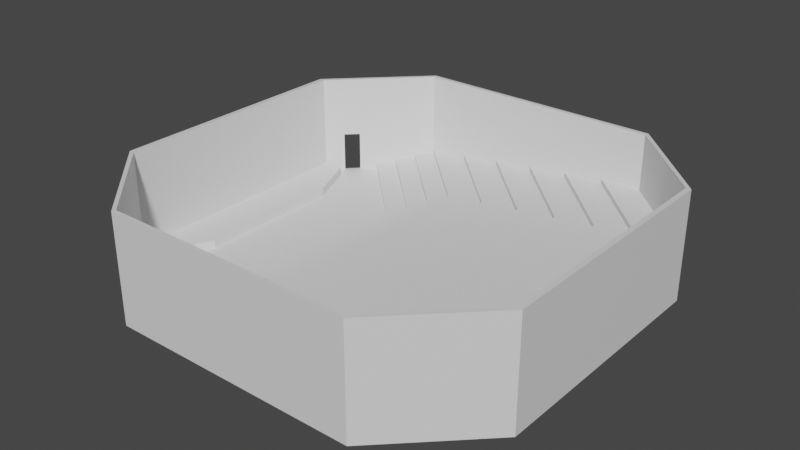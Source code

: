 # Source: lt.blend  (saved by Blender 3.5.10; exported with 4.5.12 LTS)
import bpy
from mathutils import Matrix  # noqa: F401  (used for matrix-valued properties, if any)

bpy.ops.wm.read_factory_settings(use_empty=True)
scene = bpy.context.scene
scene.name = 'Scene'

# ---- collections
col_collection = bpy.data.collections.new('Collection'); scene.collection.children.link(col_collection)

# ---- materials (node trees are filled in below, after node groups)
mat_material = bpy.data.materials.new('Material')
mat_material.alpha_threshold = 0.0
mat_material.use_transparent_shadow = False
mat_material.roughness = 0.5
mat_material.line_color = (0.0, 0.0, 0.0, 1.0)

# ---- material node trees
mat_material.use_nodes = True; mat_material.node_tree.nodes.clear()
_N = mat_material.node_tree.nodes; _L = mat_material.node_tree.links
n0 = _N.new('ShaderNodeOutputMaterial'); n0.name = 'Material Output'; n0.location = (300, 300)
n1 = _N.new('ShaderNodeBsdfPrincipled'); n1.name = 'Principled BSDF'; n1.location = (10, 300)
n1.distribution = 'GGX'
n1.subsurface_method = 'RANDOM_WALK_SKIN'
n1.inputs[3].default_value = 1.45
n1.inputs[27].default_value = (0.0, 0.0, 0.0, 1.0)
n1.inputs[28].default_value = 1.0
_L.new(n1.outputs[0], n0.inputs[0])
n0.is_active_output = True

# ---- world
world_world = bpy.data.worlds.new('World'); scene.world = world_world
world_world.use_nodes = True; world_world.node_tree.nodes.clear()
_N = world_world.node_tree.nodes; _L = world_world.node_tree.links
n0 = _N.new('ShaderNodeOutputWorld'); n0.name = 'World Output'; n0.location = (300, 300)
n1 = _N.new('ShaderNodeBackground'); n1.name = 'Background'; n1.location = (10, 300)
n1.inputs[0].default_value = (0.05088, 0.05088, 0.05088, 1.0)
_L.new(n1.outputs[0], n0.inputs[0])
n0.is_active_output = True
world_world.color = (0.05088, 0.05088, 0.05088)
world_world.use_sun_shadow = False
world_world.sun_shadow_jitter_overblur = 0.0

# ---- meshes
me_cube = bpy.data.meshes.new('Cube')
me_cube.from_pydata([(1.0, 1.0, -1.0), (1.0, -1.0, -1.0), (-1.0, 1.66, -1.0), (-1.0, -1.66, -1.0), (-7.0, 1.66, -1.0), (-7.0, -1.66, -1.0), (-9.0, 0.996, -1.0), (-9.0, -0.996, -1.0), (1.122, 1.001, -1.0), (-0.9683, 1.691, -1.0), (-0.9683, -1.691, -1.0), (1.122, -1.001, -1.0), (-7.032, -1.691, -1.0), (-7.032, 1.691, -1.0), (-9.122, 0.9975, -1.0), (-9.122, -0.9975, -1.0), (-1.0, 1.66, 1.0), (-1.0, -1.66, 1.0), (1.0, 1.0, 1.0), (-7.032, 1.691, 1.0), (-7.0, 1.66, 1.0), (-9.0, 0.996, 1.0), (-9.122, 0.9975, 1.0), (1.0, -1.0, 1.0), (-7.0, -1.66, 1.0), (-7.032, -1.691, 1.0), (-0.9683, -1.691, 1.0), (-9.0, -0.996, 1.0), (1.122, 1.001, 1.0), (-0.9683, 1.691, 1.0), (1.122, -1.001, 1.0), (-9.122, -0.9975, 1.0), (1.0, 1.0, 51.0), (-1.0, 1.66, 51.0), (-7.032, 1.691, 51.0), (-7.0, 1.66, 51.0), (-9.0, 0.996, 51.0), (-9.122, 0.9975, 51.0), (-1.0, -1.66, 51.0), (1.0, -1.0, 51.0), (-7.032, -1.691, 51.0), (-7.0, -1.66, 51.0), (-0.9683, -1.691, 51.0), (-9.0, -0.996, 51.0), (1.122, 1.001, 51.0), (-0.9683, 1.691, 51.0), (1.122, -1.001, 51.0), (-9.122, -0.9975, 51.0), (-9.0, -0.996, 21.0), (-1.0, 1.66, 21.0), (-7.0, 1.66, 21.0), (-7.0, -1.66, 21.0), (-1.0, -1.66, 21.0), (-9.0, 0.996, 21.0), (1.0, -1.0, 21.0), (1.0, 1.0, 21.0), (-9.0, -0.996, 23.5), (-7.0, 1.66, 23.5), (-1.0, -1.66, 23.5), (1.0, -1.0, 23.5), (1.0, 1.0, 23.5), (-1.0, 1.66, 23.5), (-7.0, -1.66, 23.5), (-9.0, 0.996, 23.5), (-2.0, 1.66, 23.5), (-2.0, 1.66, 21.0), (0.0, 1.0, 21.0), (0.0, -1.0, 21.0), (-2.0, -1.66, 21.0), (-2.0, -1.66, 23.5), (0.0, -1.0, 23.5), (0.0, 1.0, 23.5), (-1.0, 1.66, 18.5), (1.0, 1.0, 18.5), (1.0, -1.0, 18.5), (-1.0, -1.66, 18.5), (-2.0, -1.66, 18.5), (-2.0, 1.66, 18.5), (-3.0, 1.66, 21.0), (-1.0, 1.0, 21.0), (-1.0, -1.0, 21.0), (-3.0, -1.66, 21.0), (-3.0, 1.66, 18.5), (-1.0, 1.0, 18.5), (-1.0, -1.0, 18.5), (-3.0, -1.66, 18.5), (-1.0, 1.66, 16.0), (1.0, 1.0, 16.0), (1.0, -1.0, 16.0), (-1.0, -1.66, 16.0), (-2.0, -1.66, 16.0), (-2.0, 1.66, 16.0), (-3.0, 1.66, 16.0), (-3.0, -1.66, 16.0), (-4.0, -1.66, 16.0), (-4.0, -1.66, 18.5), (-2.0, 1.0, 18.5), (-2.0, 1.0, 16.0), (-4.0, 1.66, 18.5), (-2.0, -1.0, 18.5), (-4.0, 1.66, 16.0), (-2.0, -1.0, 16.0), (-1.0, 1.66, 13.5), (1.0, 1.0, 13.5), (1.0, -1.0, 13.5), (-1.0, -1.66, 13.5), (-2.0, -1.66, 13.5), (-2.0, 1.66, 13.5), (-3.0, 1.66, 13.5), (-3.0, -1.66, 13.5), (-4.0, 1.66, 13.5), (-4.0, -1.66, 13.5), (-3.0, 1.0, 13.5), (-3.0, 1.0, 16.0), (-3.0, -1.0, 13.5), (-3.0, -1.0, 16.0), (-5.0, -1.66, 16.0), (-5.0, -1.66, 13.5), (-5.0, 1.66, 16.0), (-5.0, 1.66, 13.5), (-4.0, 1.66, 11.0), (-5.0, 1.66, 11.0), (-1.0, 1.66, 11.0), (1.0, 1.0, 11.0), (1.0, -1.0, 11.0), (-1.0, -1.66, 11.0), (-2.0, -1.66, 11.0), (-2.0, 1.66, 11.0), (-3.0, 1.66, 11.0), (-3.0, -1.66, 11.0), (-4.0, -1.66, 11.0), (-5.0, -1.66, 11.0), (-4.0, -1.0, 11.0), (-4.0, -1.0, 13.5), (-6.0, -1.66, 13.5), (-6.0, -1.66, 11.0), (-6.0, 1.66, 11.0), (-6.0, 1.66, 13.5), (-4.0, 1.0, 13.5), (-4.0, 1.0, 11.0), (-4.0, 1.66, 8.5), (-5.0, 1.66, 8.5), (-1.0, 1.66, 8.5), (1.0, 1.0, 8.5), (1.0, -1.0, 8.5), (-1.0, -1.66, 8.5), (-2.0, -1.66, 8.5), (-2.0, 1.66, 8.5), (-3.0, 1.66, 8.5), (-3.0, -1.66, 8.5), (-4.0, -1.66, 8.5), (-5.0, -1.66, 8.5), (-6.0, 1.66, 8.5), (-6.0, -1.66, 8.5), (-7.0, 1.66, 11.0), (-7.0, 1.66, 8.5), (-5.0, 1.0, 8.5), (-5.0, 1.0, 11.0), (-5.0, -1.0, 8.5), (-5.0, -1.0, 11.0), (-7.0, -1.66, 11.0), (-7.0, -1.66, 8.5), (-4.0, 1.66, 6.0), (-5.0, 1.66, 6.0), (-1.0, 1.66, 6.0), (1.0, 1.0, 6.0), (1.0, -1.0, 6.0), (-1.0, -1.66, 6.0), (-2.0, -1.66, 6.0), (-2.0, 1.66, 6.0), (-3.0, 1.66, 6.0), (-3.0, -1.66, 6.0), (-4.0, -1.66, 6.0), (-5.0, -1.66, 6.0), (-6.0, 1.66, 6.0), (-6.0, -1.66, 6.0), (-7.0, 1.66, 6.0), (-5.0, 1.0, 6.0), (-5.0, -1.0, 6.0), (-7.0, -1.66, 6.0), (-7.352, 1.542, 8.5), (-7.352, 1.542, 6.0), (-5.352, 0.8816, 8.5), (-5.352, 0.8816, 6.0), (-7.352, -1.542, 6.0), (-7.352, -1.542, 8.5), (-5.352, -0.8816, 8.5), (-5.352, -0.8816, 6.0), (-5.342, 0.9062, 7.682), (-4.0, 1.66, 3.5), (-5.0, 1.66, 3.5), (-1.0, 1.66, 3.5), (1.0, 1.0, 3.5), (1.0, -1.0, 3.5), (-1.0, -1.66, 3.5), (-2.0, -1.66, 3.5), (-2.0, 1.66, 3.5), (-3.0, 1.66, 3.5), (-3.0, -1.66, 3.5), (-4.0, -1.66, 3.5), (-5.0, -1.66, 3.5), (-6.0, 1.66, 3.5), (-6.0, -1.66, 3.5), (-7.0, 1.66, 3.5), (-7.0, -1.66, 3.5), (-7.352, 1.542, 3.5), (-5.352, 0.8816, 3.5), (-5.352, -0.8816, 3.5), (-7.352, -1.542, 3.5), (-5.704, 0.7631, 3.5), (-5.704, 0.7631, 6.0), (-7.704, 1.423, 6.0), (-7.704, 1.423, 3.5), (-7.704, -1.423, 6.0), (-7.704, -1.423, 3.5), (-5.704, -0.7631, 6.0), (-5.704, -0.7631, 3.5), (-3.0, -1.0, 1.094), (-4.0, 1.0, 1.094), (-3.0, 1.0, 1.094), (-4.0, -1.0, 1.094), (-2.0, 1.0, 1.094), (-4.0, 1.66, 1.094), (-5.0, 1.66, 1.094), (-2.0, -1.0, 1.094), (-1.0, -1.0, 1.094), (-1.0, 1.66, 1.094), (1.0, 1.0, 1.094), (1.0, -1.0, 1.094), (-1.0, -1.66, 1.094), (-2.0, -1.66, 1.094), (0.0, -1.0, 1.094), (-2.0, 1.66, 1.094), (0.0, 1.0, 1.094), (-3.0, 1.66, 1.094), (-1.0, 1.0, 1.094), (-3.0, -1.66, 1.094), (-4.0, -1.66, 1.094), (-5.0, -1.66, 1.094), (-6.0, 1.66, 1.094), (-6.0, -1.66, 1.094), (-7.0, 1.66, 1.094), (-5.0, 1.0, 1.094), (-5.0, -1.0, 1.094), (-7.0, -1.66, 1.094), (-7.352, 1.542, 1.094), (-5.352, 0.8816, 1.094), (-5.352, -0.8816, 1.094), (-7.352, -1.542, 1.094), (-7.704, 1.423, 1.094), (-5.704, 0.7631, 1.094), (-5.704, -0.7631, 1.094), (-7.704, -1.423, 1.094), (-8.055, 1.305, 1.094), (-8.055, 1.305, 3.5), (-6.055, 0.6447, 1.094), (-6.055, 0.6447, 3.5), (-8.055, -1.305, 3.5), (-8.055, -1.305, 1.094), (-6.055, -0.6447, 3.5), (-6.055, -0.6447, 1.094), (-9.0, 0.996, 5.37), (-9.0, -0.996, 5.37), (-8.5, 0.996, 1.0), (-8.5, -0.996, 1.0), (-8.5, 0.996, 5.37), (-8.5, -0.996, 5.37), (-8.0, 0.5976, 1.0), (-8.0, -0.5976, 1.0), (-8.0, 0.5976, 5.37), (-8.0, -0.5976, 5.37)], [(183, 188)], [(1, 0, 8, 11), (2, 3, 5, 4), (2, 0, 1, 3), (2, 4, 13, 9), (4, 6, 14, 13), (5, 3, 10, 12), (4, 5, 7, 6), (0, 2, 9, 8), (7, 5, 12, 15), (6, 7, 15, 14), (3, 1, 11, 10), (59, 39, 32, 60), (16, 20, 24, 17), (16, 17, 23, 18), (26, 42, 40, 25), (58, 38, 39, 59), (63, 36, 43, 56), (20, 21, 27, 24), (28, 44, 46, 30), (61, 33, 35, 57), (30, 46, 42, 26), (62, 41, 38, 58), (13, 19, 29, 9), (8, 28, 30, 11), (9, 29, 28, 8), (12, 25, 31, 15), (15, 31, 22, 14), (10, 26, 25, 12), (11, 30, 26, 10), (14, 22, 19, 13), (39, 46, 44, 32), (33, 45, 34, 35), (35, 34, 37, 36), (41, 40, 42, 38), (32, 44, 45, 33), (43, 47, 40, 41), (36, 37, 47, 43), (38, 42, 46, 39), (19, 34, 45, 29), (31, 47, 37, 22), (57, 35, 36, 63), (22, 37, 34, 19), (56, 43, 41, 62), (25, 40, 47, 31), (60, 32, 33, 61), (29, 45, 44, 28), (18, 55, 49, 16), (27, 48, 51, 24), (20, 50, 53, 21), (24, 51, 52, 17), (16, 49, 50, 20), (21, 53, 48, 27), (17, 52, 54, 23), (23, 54, 55, 18), (59, 70, 69, 58), (48, 56, 62, 51), (50, 57, 63, 53), (51, 62, 58, 52), (49, 61, 57, 50), (53, 63, 56, 48), (49, 65, 64, 61), (65, 78, 79, 66), (66, 71, 64, 65), (68, 69, 70, 67), (67, 70, 71, 66), (84, 99, 95, 85), (54, 74, 73, 55), (61, 64, 71, 60), (60, 71, 70, 59), (58, 69, 68, 52), (76, 90, 89, 75), (85, 93, 90, 76), (74, 88, 87, 73), (52, 75, 74, 54), (66, 79, 80, 67), (49, 72, 77, 65), (55, 73, 72, 49), (68, 76, 75, 52), (78, 82, 83, 79), (79, 83, 84, 80), (80, 84, 85, 81), (91, 107, 108, 92), (68, 81, 85, 76), (77, 82, 78, 65), (67, 80, 81, 68), (77, 91, 92, 82), (86, 102, 107, 91), (89, 105, 104, 88), (110, 119, 118, 100), (87, 103, 102, 86), (94, 111, 109, 93), (94, 116, 117, 111), (73, 87, 86, 72), (90, 106, 105, 89), (75, 89, 88, 74), (72, 86, 91, 77), (99, 101, 94, 95), (98, 100, 97, 96), (96, 97, 101, 99), (92, 100, 98, 82), (92, 108, 110, 100), (83, 96, 99, 84), (82, 98, 96, 83), (85, 95, 94, 93), (110, 120, 121, 119), (112, 138, 133, 114), (104, 124, 123, 103), (120, 140, 141, 121), (109, 129, 126, 106), (105, 125, 124, 104), (102, 122, 127, 107), (152, 155, 154, 136), (107, 127, 128, 108), (88, 104, 103, 87), (103, 123, 122, 102), (93, 109, 106, 90), (113, 112, 114, 115), (115, 114, 117, 116), (118, 119, 112, 113), (101, 115, 116, 94), (111, 130, 129, 109), (97, 113, 115, 101), (100, 118, 113, 97), (108, 128, 120, 110), (135, 153, 151, 131), (131, 151, 150, 130), (126, 146, 145, 125), (124, 144, 143, 123), (129, 149, 146, 126), (125, 145, 144, 124), (121, 141, 152, 136), (122, 142, 147, 127), (127, 147, 148, 128), (123, 143, 142, 122), (161, 185, 184, 179), (130, 150, 149, 129), (106, 126, 125, 105), (117, 131, 130, 111), (138, 139, 132, 133), (133, 132, 135, 134), (137, 136, 139, 138), (119, 137, 138, 112), (117, 134, 135, 131), (139, 157, 159, 132), (121, 136, 137, 119), (114, 133, 134, 117), (151, 173, 172, 150), (146, 168, 167, 145), (156, 177, 183, 182), (161, 179, 175, 153), (153, 175, 173, 151), (144, 166, 165, 143), (152, 174, 176, 155), (141, 163, 174, 152), (149, 171, 168, 146), (145, 167, 166, 144), (142, 164, 169, 147), (147, 169, 170, 148), (143, 165, 164, 142), (150, 172, 171, 149), (148, 170, 162, 140), (128, 148, 140, 120), (154, 155, 156, 157), (157, 156, 158, 159), (159, 158, 161, 160), (136, 154, 157, 139), (140, 162, 163, 141), (135, 160, 161, 153), (132, 159, 160, 135), (163, 190, 201, 174), (171, 198, 195, 168), (167, 194, 193, 166), (174, 201, 203, 176), (164, 191, 196, 169), (169, 196, 197, 170), (184, 208, 204, 179), (165, 192, 191, 164), (172, 199, 198, 171), (170, 197, 189, 162), (205, 212, 211, 181), (162, 189, 190, 163), (243, 247, 246, 242), (173, 200, 199, 172), (168, 195, 194, 167), (175, 202, 200, 173), (166, 193, 192, 165), (180, 181, 183, 182), (179, 204, 202, 175), (176, 181, 180, 155), (155, 180, 182, 156), (186, 187, 184, 185), (158, 186, 185, 161), (178, 158, 186, 187), (176, 203, 205, 181), (182, 183, 187, 186), (156, 182, 186, 158), (193, 228, 227, 192), (204, 244, 240, 202), (190, 223, 239, 201), (198, 236, 230, 195), (194, 229, 228, 193), (201, 239, 241, 203), (214, 252, 248, 208), (191, 226, 232, 196), (196, 232, 234, 197), (205, 245, 249, 212), (192, 227, 226, 191), (199, 237, 236, 198), (208, 248, 244, 204), (197, 234, 222, 189), (252, 258, 260, 251), (212, 254, 256, 209), (189, 222, 223, 190), (203, 241, 245, 205), (200, 238, 237, 199), (211, 212, 209, 210), (195, 230, 229, 194), (183, 210, 209, 206), (181, 211, 210, 183), (215, 216, 214, 213), (184, 213, 214, 208), (207, 216, 215, 187), (187, 215, 213, 184), (210, 209, 216, 215), (248, 252, 251, 247), (183, 210, 215, 187), (202, 240, 238, 200), (220, 243, 242, 218), (219, 218, 239, 223), (217, 220, 218, 219), (235, 221, 222, 234), (231, 225, 235, 233), (229, 230, 231, 228), (227, 233, 232, 226), (228, 231, 233, 227), (233, 235, 234, 232), (230, 236, 225, 231), (225, 224, 221, 235), (236, 237, 224, 225), (221, 219, 223, 222), (237, 238, 217, 224), (224, 217, 219, 221), (238, 240, 220, 217), (218, 242, 241, 239), (240, 244, 243, 220), (242, 246, 245, 241), (244, 248, 247, 243), (246, 250, 249, 245), (247, 251, 250, 246), (254, 253, 255, 256), (249, 253, 254, 212), (250, 255, 253, 249), (209, 250, 255, 256), (259, 260, 258, 257), (214, 257, 258, 252), (251, 216, 259, 260), (216, 259, 257, 214), (256, 255, 260, 259), (251, 260, 255, 250), (209, 256, 259, 216), (262, 27, 264, 266), (263, 265, 269, 267), (27, 21, 263, 264), (21, 261, 265, 263), (261, 262, 266, 265), (268, 267, 269, 270), (265, 266, 270, 269), (266, 264, 268, 270), (264, 263, 267, 268)])
_uv = me_cube.uv_layers.new(name='UVMap')
_uv.uv.foreach_set('vector', [0.375, 0.75, 0.375, 0.5, 0.375, 0.5, 0.375, 0.75, 0.125, 0.5, 0.125, 0.75, 0.125, 0.75, 0.125, 0.5, 0.125, 0.5, 0.375, 0.5, 0.375, 0.75, 0.125, 0.75, 0.125, 0.5, 0.125, 0.5, 0.125, 0.5, 0.125, 0.5, 0.125, 0.5, 0.125, 0.5, 0.125, 0.5, 0.125, 0.5, 0.125, 0.75, 0.125, 0.75, 0.125, 0.75, 0.125, 0.75, 0.125, 0.5, 0.125, 0.75, 0.125, 0.75, 0.125, 0.5, 0.375, 0.5, 0.125, 0.5, 0.125, 0.5, 0.375, 0.5, 0.125, 0.75, 0.125, 0.75, 0.125, 0.75, 0.125, 0.75, 0.125, 0.5, 0.125, 0.75, 0.125, 0.75, 0.125, 0.5, 0.125, 0.75, 0.375, 0.75, 0.375, 0.75, 0.125, 0.75, 0.375, 0.75, 0.375, 0.75, 0.375, 0.5, 0.375, 0.5, 0.125, 0.5, 0.125, 0.5, 0.125, 0.75, 0.125, 0.75, 0.125, 0.5, 0.125, 0.75, 0.375, 0.75, 0.375, 0.5, 0.125, 0.75, 0.125, 0.75, 0.125, 0.75, 0.125, 0.75, 0.125, 0.75, 0.125, 0.75, 0.375, 0.75, 0.375, 0.75, 0.125, 0.5, 0.125, 0.5, 0.125, 0.75, 0.125, 0.75, 0.125, 0.5, 0.125, 0.5, 0.125, 0.75, 0.125, 0.75, 0.375, 0.5, 0.375, 0.5, 0.375, 0.75, 0.375, 0.75, 0.125, 0.5, 0.125, 0.5, 0.125, 0.5, 0.125, 0.5, 0.375, 0.75, 0.375, 0.75, 0.125, 0.75, 0.125, 0.75, 0.125, 0.75, 0.125, 0.75, 0.125, 0.75, 0.125, 0.75, 0.125, 0.5, 0.125, 0.5, 0.125, 0.5, 0.125, 0.5, 0.375, 0.5, 0.375, 0.5, 0.375, 0.75, 0.375, 0.75, 0.125, 0.5, 0.125, 0.5, 0.375, 0.5, 0.375, 0.5, 0.125, 0.75, 0.125, 0.75, 0.125, 0.75, 0.125, 0.75, 0.125, 0.75, 0.125, 0.75, 0.125, 0.5, 0.125, 0.5, 0.125, 0.75, 0.125, 0.75, 0.125, 0.75, 0.125, 0.75, 0.375, 0.75, 0.375, 0.75, 0.125, 0.75, 0.125, 0.75, 0.125, 0.5, 0.125, 0.5, 0.125, 0.5, 0.125, 0.5, 0.375, 0.75, 0.375, 0.75, 0.375, 0.5, 0.375, 0.5, 0.125, 0.5, 0.125, 0.5, 0.125, 0.5, 0.125, 0.5, 0.125, 0.5, 0.125, 0.5, 0.125, 0.5, 0.125, 0.5, 0.125, 0.75, 0.125, 0.75, 0.125, 0.75, 0.125, 0.75, 0.375, 0.5, 0.375, 0.5, 0.125, 0.5, 0.125, 0.5, 0.125, 0.75, 0.125, 0.75, 0.125, 0.75, 0.125, 0.75, 0.125, 0.5, 0.125, 0.5, 0.125, 0.75, 0.125, 0.75, 0.125, 0.75, 0.125, 0.75, 0.375, 0.75, 0.375, 0.75, 0.125, 0.5, 0.125, 0.5, 0.125, 0.5, 0.125, 0.5, 0.125, 0.75, 0.125, 0.75, 0.125, 0.5, 0.125, 0.5, 0.125, 0.5, 0.125, 0.5, 0.125, 0.5, 0.125, 0.5, 0.125, 0.5, 0.125, 0.5, 0.125, 0.5, 0.125, 0.5, 0.125, 0.75, 0.125, 0.75, 0.125, 0.75, 0.125, 0.75, 0.125, 0.75, 0.125, 0.75, 0.125, 0.75, 0.125, 0.75, 0.375, 0.5, 0.375, 0.5, 0.125, 0.5, 0.125, 0.5, 0.125, 0.5, 0.125, 0.5, 0.375, 0.5, 0.375, 0.5, 0.375, 0.5, 0.375, 0.5, 0.125, 0.5, 0.125, 0.5, 0.125, 0.75, 0.125, 0.75, 0.125, 0.75, 0.125, 0.75, 0.125, 0.5, 0.125, 0.5, 0.125, 0.5, 0.125, 0.5, 0.125, 0.75, 0.125, 0.75, 0.125, 0.75, 0.125, 0.75, 0.125, 0.5, 0.125, 0.5, 0.125, 0.5, 0.125, 0.5, 0.125, 0.5, 0.125, 0.5, 0.125, 0.75, 0.125, 0.75, 0.125, 0.75, 0.125, 0.75, 0.375, 0.75, 0.375, 0.75, 0.375, 0.75, 0.375, 0.75, 0.375, 0.5, 0.375, 0.5, 0.375, 0.75, 0.375, 0.75, 0.125, 0.75, 0.125, 0.75, 0.125, 0.75, 0.125, 0.75, 0.125, 0.75, 0.125, 0.75, 0.125, 0.5, 0.125, 0.5, 0.125, 0.5, 0.125, 0.5, 0.125, 0.75, 0.125, 0.75, 0.125, 0.75, 0.125, 0.75, 0.125, 0.5, 0.125, 0.5, 0.125, 0.5, 0.125, 0.5, 0.125, 0.5, 0.125, 0.5, 0.125, 0.75, 0.125, 0.75, 0.125, 0.5, 0.125, 0.5, 0.125, 0.5, 0.125, 0.5, 0.125, 0.5, 0.125, 0.5, 0.375, 0.5, 0.375, 0.5, 0.375, 0.5, 0.375, 0.5, 0.125, 0.5, 0.125, 0.5, 0.125, 0.75, 0.125, 0.75, 0.375, 0.75, 0.375, 0.75, 0.375, 0.75, 0.375, 0.75, 0.375, 0.5, 0.375, 0.5, 0.375, 0.75, 0.375, 0.75, 0.125, 0.75, 0.125, 0.75, 0.375, 0.75, 0.375, 0.75, 0.375, 0.5, 0.375, 0.5, 0.125, 0.5, 0.125, 0.5, 0.375, 0.5, 0.375, 0.5, 0.375, 0.5, 0.375, 0.5, 0.375, 0.75, 0.375, 0.75, 0.125, 0.75, 0.125, 0.75, 0.125, 0.75, 0.125, 0.75, 0.125, 0.75, 0.125, 0.75, 0.125, 0.75, 0.125, 0.75, 0.125, 0.75, 0.125, 0.75, 0.125, 0.75, 0.125, 0.75, 0.375, 0.75, 0.375, 0.75, 0.375, 0.5, 0.375, 0.5, 0.125, 0.75, 0.125, 0.75, 0.375, 0.75, 0.375, 0.75, 0.375, 0.5, 0.375, 0.5, 0.375, 0.75, 0.375, 0.75, 0.125, 0.5, 0.125, 0.5, 0.125, 0.5, 0.125, 0.5, 0.375, 0.5, 0.375, 0.5, 0.125, 0.5, 0.125, 0.5, 0.125, 0.75, 0.125, 0.75, 0.125, 0.75, 0.125, 0.75, 0.125, 0.5, 0.125, 0.5, 0.375, 0.5, 0.375, 0.5, 0.375, 0.5, 0.375, 0.5, 0.375, 0.75, 0.375, 0.75, 0.375, 0.75, 0.375, 0.75, 0.125, 0.75, 0.125, 0.75, 0.125, 0.5, 0.125, 0.5, 0.125, 0.5, 0.125, 0.5, 0.125, 0.75, 0.125, 0.75, 0.125, 0.75, 0.125, 0.75, 0.125, 0.5, 0.125, 0.5, 0.125, 0.5, 0.125, 0.5, 0.375, 0.75, 0.375, 0.75, 0.125, 0.75, 0.125, 0.75, 0.125, 0.5, 0.125, 0.5, 0.125, 0.5, 0.125, 0.5, 0.125, 0.5, 0.125, 0.5, 0.125, 0.5, 0.125, 0.5, 0.125, 0.75, 0.125, 0.75, 0.375, 0.75, 0.375, 0.75, 0.125, 0.5, 0.125, 0.5, 0.125, 0.5, 0.125, 0.5, 0.375, 0.5, 0.375, 0.5, 0.125, 0.5, 0.125, 0.5, 0.125, 0.75, 0.125, 0.75, 0.125, 0.75, 0.125, 0.75, 0.125, 0.75, 0.125, 0.75, 0.125, 0.75, 0.125, 0.75, 0.375, 0.5, 0.375, 0.5, 0.125, 0.5, 0.125, 0.5, 0.125, 0.75, 0.125, 0.75, 0.125, 0.75, 0.125, 0.75, 0.125, 0.75, 0.125, 0.75, 0.375, 0.75, 0.375, 0.75, 0.125, 0.5, 0.125, 0.5, 0.125, 0.5, 0.125, 0.5, 0.375, 0.75, 0.375, 0.75, 0.125, 0.75, 0.125, 0.75, 0.125, 0.5, 0.125, 0.5, 0.375, 0.5, 0.375, 0.5, 0.375, 0.5, 0.375, 0.5, 0.375, 0.75, 0.375, 0.75, 0.125, 0.5, 0.125, 0.5, 0.125, 0.5, 0.125, 0.5, 0.125, 0.5, 0.125, 0.5, 0.125, 0.5, 0.125, 0.5, 0.375, 0.5, 0.375, 0.5, 0.375, 0.75, 0.375, 0.75, 0.125, 0.5, 0.125, 0.5, 0.375, 0.5, 0.375, 0.5, 0.125, 0.75, 0.125, 0.75, 0.125, 0.75, 0.125, 0.75, 0.125, 0.5, 0.125, 0.5, 0.125, 0.5, 0.125, 0.5, 0.375, 0.5, 0.375, 0.5, 0.375, 0.75, 0.375, 0.75, 0.375, 0.75, 0.375, 0.75, 0.375, 0.5, 0.375, 0.5, 0.125, 0.5, 0.125, 0.5, 0.125, 0.5, 0.125, 0.5, 0.125, 0.75, 0.125, 0.75, 0.125, 0.75, 0.125, 0.75, 0.125, 0.75, 0.125, 0.75, 0.375, 0.75, 0.375, 0.75, 0.125, 0.5, 0.125, 0.5, 0.125, 0.5, 0.125, 0.5, 0.125, 0.5, 0.125, 0.5, 0.125, 0.5, 0.125, 0.5, 0.125, 0.5, 0.125, 0.5, 0.125, 0.5, 0.125, 0.5, 0.375, 0.75, 0.375, 0.75, 0.375, 0.5, 0.375, 0.5, 0.375, 0.5, 0.375, 0.5, 0.125, 0.5, 0.125, 0.5, 0.125, 0.75, 0.125, 0.75, 0.125, 0.75, 0.125, 0.75, 0.375, 0.5, 0.375, 0.5, 0.375, 0.75, 0.375, 0.75, 0.375, 0.75, 0.375, 0.75, 0.125, 0.75, 0.125, 0.75, 0.125, 0.5, 0.125, 0.5, 0.375, 0.5, 0.375, 0.5, 0.375, 0.75, 0.375, 0.75, 0.125, 0.75, 0.125, 0.75, 0.125, 0.75, 0.125, 0.75, 0.125, 0.75, 0.125, 0.75, 0.375, 0.5, 0.375, 0.5, 0.375, 0.75, 0.375, 0.75, 0.125, 0.5, 0.125, 0.5, 0.375, 0.5, 0.375, 0.5, 0.125, 0.5, 0.125, 0.5, 0.125, 0.5, 0.125, 0.5, 0.125, 0.75, 0.125, 0.75, 0.125, 0.75, 0.125, 0.75, 0.125, 0.75, 0.125, 0.75, 0.125, 0.75, 0.125, 0.75, 0.125, 0.75, 0.125, 0.75, 0.125, 0.75, 0.125, 0.75, 0.375, 0.75, 0.375, 0.75, 0.375, 0.5, 0.375, 0.5, 0.125, 0.75, 0.125, 0.75, 0.125, 0.75, 0.125, 0.75, 0.125, 0.75, 0.125, 0.75, 0.375, 0.75, 0.375, 0.75, 0.125, 0.5, 0.125, 0.5, 0.125, 0.5, 0.125, 0.5, 0.125, 0.5, 0.125, 0.5, 0.125, 0.5, 0.125, 0.5, 0.125, 0.5, 0.125, 0.5, 0.125, 0.5, 0.125, 0.5, 0.375, 0.5, 0.375, 0.5, 0.125, 0.5, 0.125, 0.5, 0.125, 0.75, 0.125, 0.75, 0.125, 0.75, 0.125, 0.75, 0.125, 0.75, 0.125, 0.75, 0.125, 0.75, 0.125, 0.75, 0.125, 0.75, 0.125, 0.75, 0.125, 0.75, 0.125, 0.75, 0.125, 0.75, 0.125, 0.75, 0.125, 0.75, 0.125, 0.75, 0.375, 0.5, 0.375, 0.5, 0.375, 0.75, 0.375, 0.75, 0.375, 0.75, 0.375, 0.75, 0.125, 0.75, 0.125, 0.75, 0.125, 0.5, 0.125, 0.5, 0.375, 0.5, 0.375, 0.5, 0.125, 0.5, 0.125, 0.5, 0.375, 0.5, 0.375, 0.5, 0.125, 0.75, 0.125, 0.75, 0.125, 0.75, 0.125, 0.75, 0.375, 0.5, 0.375, 0.5, 0.375, 0.75, 0.375, 0.75, 0.125, 0.5, 0.125, 0.5, 0.125, 0.5, 0.125, 0.5, 0.375, 0.75, 0.375, 0.75, 0.125, 0.75, 0.125, 0.75, 0.125, 0.75, 0.125, 0.75, 0.125, 0.75, 0.125, 0.75, 0.125, 0.75, 0.125, 0.75, 0.125, 0.75, 0.125, 0.75, 0.375, 0.5, 0.375, 0.5, 0.375, 0.5, 0.375, 0.5, 0.125, 0.75, 0.125, 0.75, 0.125, 0.75, 0.125, 0.75, 0.125, 0.75, 0.125, 0.75, 0.125, 0.75, 0.125, 0.75, 0.375, 0.75, 0.375, 0.75, 0.375, 0.5, 0.375, 0.5, 0.125, 0.5, 0.125, 0.5, 0.125, 0.5, 0.125, 0.5, 0.125, 0.5, 0.125, 0.5, 0.125, 0.5, 0.125, 0.5, 0.125, 0.75, 0.125, 0.75, 0.125, 0.75, 0.125, 0.75, 0.125, 0.75, 0.125, 0.75, 0.375, 0.75, 0.375, 0.75, 0.125, 0.5, 0.125, 0.5, 0.125, 0.5, 0.125, 0.5, 0.125, 0.5, 0.125, 0.5, 0.125, 0.5, 0.125, 0.5, 0.375, 0.5, 0.375, 0.5, 0.125, 0.5, 0.125, 0.5, 0.125, 0.75, 0.125, 0.75, 0.125, 0.75, 0.125, 0.75, 0.125, 0.5, 0.125, 0.5, 0.125, 0.5, 0.125, 0.5, 0.125, 0.5, 0.125, 0.5, 0.125, 0.5, 0.125, 0.5, 0.125, 0.5, 0.125, 0.5, 0.375, 0.5, 0.375, 0.5, 0.375, 0.5, 0.375, 0.5, 0.375, 0.75, 0.375, 0.75, 0.375, 0.75, 0.375, 0.75, 0.125, 0.75, 0.125, 0.75, 0.125, 0.5, 0.125, 0.5, 0.375, 0.5, 0.375, 0.5, 0.125, 0.5, 0.125, 0.5, 0.125, 0.5, 0.125, 0.5, 0.125, 0.75, 0.125, 0.75, 0.125, 0.75, 0.125, 0.75, 0.375, 0.75, 0.375, 0.75, 0.125, 0.75, 0.125, 0.75, 0.125, 0.5, 0.125, 0.5, 0.125, 0.5, 0.125, 0.5, 0.125, 0.75, 0.125, 0.75, 0.125, 0.75, 0.125, 0.75, 0.125, 0.75, 0.125, 0.75, 0.375, 0.75, 0.375, 0.75, 0.125, 0.5, 0.125, 0.5, 0.125, 0.5, 0.125, 0.5, 0.125, 0.5, 0.125, 0.5, 0.125, 0.5, 0.125, 0.5, 0.125, 0.5, 0.125, 0.5, 0.125, 0.5, 0.125, 0.5, 0.125, 0.75, 0.125, 0.75, 0.125, 0.75, 0.125, 0.75, 0.375, 0.5, 0.375, 0.5, 0.125, 0.5, 0.125, 0.5, 0.125, 0.75, 0.125, 0.75, 0.125, 0.75, 0.125, 0.75, 0.125, 0.5, 0.125, 0.5, 0.125, 0.5, 0.125, 0.5, 0.125, 0.5, 0.125, 0.5, 0.125, 0.5, 0.125, 0.5, 0.125, 0.5, 0.125, 0.5, 0.125, 0.5, 0.125, 0.5, 0.375, 0.75, 0.375, 0.75, 0.375, 0.5, 0.375, 0.5, 0.125, 0.75, 0.125, 0.75, 0.125, 0.75, 0.125, 0.75, 0.125, 0.75, 0.125, 0.75, 0.125, 0.75, 0.125, 0.75, 0.125, 0.75, 0.125, 0.75, 0.125, 0.75, 0.125, 0.75, 0.375, 0.75, 0.375, 0.75, 0.375, 0.5, 0.375, 0.5, 0.125, 0.5, 0.125, 0.5, 0.375, 0.5, 0.375, 0.5, 0.125, 0.75, 0.125, 0.75, 0.125, 0.75, 0.125, 0.75, 0.125, 0.5, 0.125, 0.5, 0.125, 0.5, 0.125, 0.5, 0.125, 0.5, 0.125, 0.5, 0.375, 0.5, 0.375, 0.5, 0.375, 0.75, 0.375, 0.75, 0.125, 0.75, 0.125, 0.75, 0.375, 0.75, 0.375, 0.75, 0.125, 0.75, 0.125, 0.75, 0.375, 0.75, 0.375, 0.75, 0.375, 0.75, 0.375, 0.75, 0.125, 0.5, 0.125, 0.5, 0.125, 0.5, 0.125, 0.5, 0.375, 0.5, 0.375, 0.5, 0.375, 0.75, 0.375, 0.75, 0.375, 0.5, 0.375, 0.5, 0.375, 0.75, 0.375, 0.75, 0.375, 0.75, 0.375, 0.75, 0.375, 0.5, 0.375, 0.5, 0.125, 0.75, 0.125, 0.75, 0.125, 0.75, 0.125, 0.75, 0.125, 0.5, 0.125, 0.5, 0.125, 0.5, 0.125, 0.5, 0.125, 0.75, 0.125, 0.75, 0.125, 0.75, 0.125, 0.75, 0.125, 0.75, 0.125, 0.75, 0.375, 0.75, 0.375, 0.75, 0.125, 0.5, 0.125, 0.5, 0.125, 0.5, 0.125, 0.5, 0.125, 0.75, 0.125, 0.75, 0.125, 0.75, 0.125, 0.75, 0.125, 0.5, 0.125, 0.5, 0.125, 0.5, 0.125, 0.5, 0.125, 0.5, 0.125, 0.5, 0.125, 0.5, 0.125, 0.5, 0.125, 0.5, 0.125, 0.5, 0.125, 0.5, 0.125, 0.5, 0.375, 0.5, 0.375, 0.5, 0.125, 0.5, 0.125, 0.5, 0.125, 0.75, 0.125, 0.75, 0.125, 0.75, 0.125, 0.75, 0.125, 0.75, 0.125, 0.75, 0.125, 0.75, 0.125, 0.75, 0.125, 0.5, 0.125, 0.5, 0.125, 0.5, 0.125, 0.5, 0.125, 0.75, 0.125, 0.75, 0.375, 0.75, 0.375, 0.75, 0.125, 0.5, 0.125, 0.5, 0.375, 0.5, 0.375, 0.5, 0.125, 0.5, 0.125, 0.5, 0.125, 0.5, 0.125, 0.5, 0.125, 0.5, 0.125, 0.5, 0.125, 0.5, 0.125, 0.5, 0.125, 0.75, 0.125, 0.75, 0.125, 0.75, 0.125, 0.75, 0.125, 0.5, 0.125, 0.5, 0.375, 0.5, 0.375, 0.5, 0.125, 0.75, 0.125, 0.75, 0.125, 0.75, 0.125, 0.75, 0.375, 0.5, 0.375, 0.5, 0.375, 0.5, 0.375, 0.5, 0.125, 0.5, 0.125, 0.5, 0.375, 0.5, 0.375, 0.5, 0.375, 0.75, 0.375, 0.75, 0.125, 0.75, 0.125, 0.75, 0.125, 0.75, 0.125, 0.75, 0.125, 0.75, 0.125, 0.75, 0.375, 0.75, 0.375, 0.75, 0.375, 0.75, 0.375, 0.75, 0.375, 0.75, 0.375, 0.75, 0.125, 0.75, 0.125, 0.75, 0.375, 0.5, 0.375, 0.5, 0.375, 0.75, 0.375, 0.75, 0.125, 0.75, 0.125, 0.75, 0.375, 0.75, 0.375, 0.75, 0.375, 0.5, 0.375, 0.5, 0.375, 0.75, 0.375, 0.75, 0.125, 0.75, 0.125, 0.75, 0.125, 0.75, 0.125, 0.75, 0.375, 0.75, 0.375, 0.75, 0.375, 0.5, 0.375, 0.5, 0.375, 0.5, 0.375, 0.5, 0.125, 0.5, 0.125, 0.5, 0.375, 0.75, 0.375, 0.75, 0.375, 0.5, 0.375, 0.5, 0.375, 0.5, 0.375, 0.5, 0.125, 0.5, 0.125, 0.5, 0.375, 0.75, 0.375, 0.75, 0.375, 0.5, 0.375, 0.5, 0.125, 0.75, 0.125, 0.75, 0.375, 0.75, 0.375, 0.75, 0.375, 0.5, 0.375, 0.5, 0.125, 0.5, 0.125, 0.5, 0.375, 0.75, 0.375, 0.75, 0.375, 0.5, 0.375, 0.5, 0.375, 0.5, 0.375, 0.5, 0.125, 0.5, 0.125, 0.5, 0.125, 0.75, 0.125, 0.75, 0.375, 0.75, 0.375, 0.75, 0.375, 0.75, 0.375, 0.75, 0.375, 0.5, 0.375, 0.5, 0.125, 0.75, 0.125, 0.75, 0.375, 0.75, 0.375, 0.75, 0.375, 0.5, 0.375, 0.5, 0.125, 0.5, 0.125, 0.5, 0.125, 0.75, 0.125, 0.75, 0.375, 0.75, 0.375, 0.75, 0.375, 0.75, 0.375, 0.75, 0.375, 0.5, 0.375, 0.5, 0.125, 0.75, 0.125, 0.75, 0.375, 0.75, 0.375, 0.75, 0.375, 0.5, 0.375, 0.5, 0.125, 0.5, 0.125, 0.5, 0.125, 0.75, 0.125, 0.75, 0.375, 0.75, 0.375, 0.75, 0.375, 0.5, 0.375, 0.5, 0.125, 0.5, 0.125, 0.5, 0.125, 0.75, 0.125, 0.75, 0.375, 0.75, 0.375, 0.75, 0.375, 0.5, 0.375, 0.5, 0.125, 0.5, 0.125, 0.5, 0.375, 0.75, 0.375, 0.75, 0.375, 0.5, 0.375, 0.5, 0.125, 0.5, 0.125, 0.5, 0.375, 0.5, 0.375, 0.5, 0.125, 0.5, 0.125, 0.5, 0.125, 0.5, 0.125, 0.5, 0.375, 0.5, 0.375, 0.5, 0.125, 0.5, 0.125, 0.5, 0.375, 0.5, 0.375, 0.5, 0.375, 0.5, 0.375, 0.5, 0.375, 0.75, 0.375, 0.75, 0.125, 0.75, 0.125, 0.75, 0.125, 0.75, 0.125, 0.75, 0.125, 0.75, 0.125, 0.75, 0.375, 0.75, 0.375, 0.75, 0.375, 0.75, 0.375, 0.75, 0.375, 0.75, 0.375, 0.75, 0.125, 0.75, 0.125, 0.75, 0.375, 0.5, 0.375, 0.5, 0.375, 0.75, 0.375, 0.75, 0.375, 0.75, 0.375, 0.75, 0.375, 0.5, 0.375, 0.5, 0.375, 0.5, 0.375, 0.5, 0.375, 0.75, 0.375, 0.75, 0.0, 0.0, 0.0, 0.0, 0.0, 0.0, 0.0, 0.0, 0.0, 0.0, 0.0, 0.0, 0.0, 0.0, 0.0, 0.0, 0.125, 0.75, 0.125, 0.5, 0.125, 0.5, 0.125, 0.75, 0.0, 0.0, 0.0, 0.0, 0.0, 0.0, 0.0, 0.0, 0.0, 0.0, 0.0, 0.0, 0.0, 0.0, 0.0, 0.0, 0.125, 0.75, 0.125, 0.5, 0.125, 0.5, 0.125, 0.75, 0.0, 0.0, 0.0, 0.0, 0.0, 0.0, 0.0, 0.0, 0.0, 0.0, 0.0, 0.0, 0.0, 0.0, 0.0, 0.0, 0.125, 0.75, 0.125, 0.5, 0.125, 0.5, 0.125, 0.75])
me_cube.materials.append(mat_material)
me_cube.use_mirror_vertex_groups = False
me_cube.update()
me_cube_001 = bpy.data.meshes.new('Cube.001')
me_cube_001.from_pydata([(-1.0, -1.0, -1.0), (-1.0, -1.0, 1.0), (-1.0, 1.0, -1.0), (-1.0, 1.0, 1.0), (1.0, -1.0, -1.0), (1.0, -1.0, 1.0), (1.0, 1.0, -1.0), (1.0, 1.0, 1.0)], [], [(0, 1, 3, 2), (2, 3, 7, 6), (6, 7, 5, 4), (4, 5, 1, 0), (2, 6, 4, 0), (7, 3, 1, 5)])
_uv = me_cube_001.uv_layers.new(name='UVMap')
_uv.uv.foreach_set('vector', [0.375, 0.0, 0.625, 0.0, 0.625, 0.25, 0.375, 0.25, 0.375, 0.25, 0.625, 0.25, 0.625, 0.5, 0.375, 0.5, 0.375, 0.5, 0.625, 0.5, 0.625, 0.75, 0.375, 0.75, 0.375, 0.75, 0.625, 0.75, 0.625, 1.0, 0.375, 1.0, 0.125, 0.5, 0.375, 0.5, 0.375, 0.75, 0.125, 0.75, 0.625, 0.5, 0.875, 0.5, 0.875, 0.75, 0.625, 0.75])
me_cube_001.update()
me_cube_002 = bpy.data.meshes.new('Cube.002')
me_cube_002.from_pydata([(-1.0, -1.0, -1.0), (-1.0, -1.0, 1.0), (-1.0, 1.0, -1.0), (-1.0, 1.0, 1.0), (1.0, -1.0, -1.0), (1.0, -1.0, 1.0), (1.0, 1.0, -1.0), (1.0, 1.0, 1.0)], [], [(0, 1, 3, 2), (2, 3, 7, 6), (6, 7, 5, 4), (4, 5, 1, 0), (2, 6, 4, 0), (7, 3, 1, 5)])
_uv = me_cube_002.uv_layers.new(name='UVMap')
_uv.uv.foreach_set('vector', [0.375, 0.0, 0.625, 0.0, 0.625, 0.25, 0.375, 0.25, 0.375, 0.25, 0.625, 0.25, 0.625, 0.5, 0.375, 0.5, 0.375, 0.5, 0.625, 0.5, 0.625, 0.75, 0.375, 0.75, 0.375, 0.75, 0.625, 0.75, 0.625, 1.0, 0.375, 1.0, 0.125, 0.5, 0.375, 0.5, 0.375, 0.75, 0.125, 0.75, 0.625, 0.5, 0.875, 0.5, 0.875, 0.75, 0.625, 0.75])
me_cube_002.update()

# ---- objects
ob_cube = bpy.data.objects.new('Cube', me_cube)
ob_cube_001 = bpy.data.objects.new('Cube.001', me_cube_001)
ob_cube_002 = bpy.data.objects.new('Cube.002', me_cube_002)

# ---- transforms, parenting, visibility, modifiers, constraints
ob_cube.location = (0.0, 0.0, 0.0)
ob_cube.scale = (2.0, 6.0, 0.1)
ob_cube.lock_rotations_4d = False
ob_cube.empty_display_type = 'ARROWS'
ob_cube.lineart.crease_threshold = 0.0
_m = ob_cube.modifiers.new('BTool_Cube.001', 'BOOLEAN')
_m.object = ob_cube_001
_m = ob_cube.modifiers.new('BTool_Cube.002', 'BOOLEAN')
_m.object = ob_cube_002
ob_cube_001.location = (-17.69, 7.613, 1.102)
ob_cube_001.rotation_euler = (0.0, -0.0, 2.36)
ob_cube_001.scale = (1.0, 0.4, 1.0)
ob_cube_001.hide_viewport = True
ob_cube_001.hide_render = True
ob_cube_001.visible_camera = False
ob_cube_001.visible_diffuse = False
ob_cube_001.visible_glossy = False
ob_cube_001.visible_transmission = False
ob_cube_001.visible_volume_scatter = False
ob_cube_001.display_type = 'BOUNDS'
ob_cube_002.location = (-17.42, -7.826, 1.1)
ob_cube_002.rotation_euler = (0.0, -0.0, 3.928)
ob_cube_002.scale = (1.0, 0.4, 1.0)
ob_cube_002.hide_viewport = True
ob_cube_002.hide_render = True
ob_cube_002.visible_camera = False
ob_cube_002.visible_diffuse = False
ob_cube_002.visible_glossy = False
ob_cube_002.visible_transmission = False
ob_cube_002.visible_volume_scatter = False
ob_cube_002.display_type = 'BOUNDS'

# ---- collection membership
col_collection.objects.link(ob_cube)
col_collection.objects.link(ob_cube_001)
col_collection.objects.link(ob_cube_002)

# ---- scene / render settings (as saved in the file)
scene.frame_start = 1; scene.frame_end = 250; scene.frame_set(0)
scene.render.engine = 'BLENDER_EEVEE_NEXT'
scene.cycles.sampling_pattern = 'TABULATED_SOBOL'
scene.view_settings.view_transform = 'Filmic'
bpy.context.view_layer.update()

# ---- added for rendering (the .blend has no active camera and no usable light): camera, sun
cam_auto = bpy.data.cameras.new('AutoCamera')
cam_auto.lens = 50.0
cam_auto.sensor_width = 36.0
cam_auto.clip_end = 1000.0
ob_auto_camera = bpy.data.objects.new('AutoCamera', cam_auto)
scene.collection.objects.link(ob_auto_camera)
ob_auto_camera.location = (19.1087, -32.5306, 24.1871)
ob_auto_camera.rotation_euler = (1.09748, -7.21219e-08, 0.694738)
scene.camera = ob_auto_camera
light_auto_sun = bpy.data.lights.new('AutoSun', 'SUN')
light_auto_sun.energy = 3.0
light_auto_sun.angle = 0.0523599
ob_auto_sun = bpy.data.objects.new('AutoSun', light_auto_sun)
scene.collection.objects.link(ob_auto_sun)
ob_auto_sun.rotation_euler = (0.872665, 0.174533, 0.523599)
bpy.context.view_layer.update()
